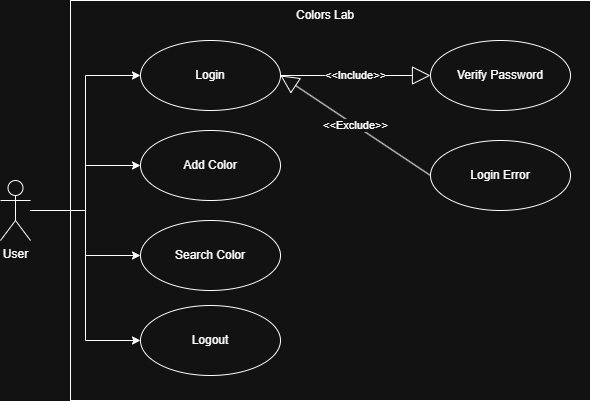

The diagram above was exported from draw.io. Its source (the exported page's mxGraphModel, read from the mxfile embedded in the PNG):
<mxGraphModel dx="2066" dy="1103" grid="1" gridSize="10" guides="1" tooltips="1" connect="1" arrows="1" fold="1" page="1" pageScale="1" pageWidth="850" pageHeight="1100" math="0" shadow="0">
  <root>
    <mxCell id="0" />
    <mxCell id="1" parent="0" />
    <mxCell id="u2y1_fdP3_BWYkQYbJIq-5" parent="1" style="rounded=0;whiteSpace=wrap;html=1;" value="" vertex="1">
      <mxGeometry height="400" width="520" x="210" y="210" as="geometry" />
    </mxCell>
    <mxCell id="u2y1_fdP3_BWYkQYbJIq-3" edge="1" parent="1" source="u2y1_fdP3_BWYkQYbJIq-1" style="edgeStyle=orthogonalEdgeStyle;rounded=0;orthogonalLoop=1;jettySize=auto;html=1;entryX=0;entryY=0.5;entryDx=0;entryDy=0;" target="u2y1_fdP3_BWYkQYbJIq-7" value="">
      <mxGeometry relative="1" as="geometry">
        <mxPoint x="245" y="520" as="targetPoint" />
      </mxGeometry>
    </mxCell>
    <mxCell id="u2y1_fdP3_BWYkQYbJIq-1" parent="1" style="shape=umlActor;verticalLabelPosition=bottom;verticalAlign=top;html=1;" value="User" vertex="1">
      <mxGeometry height="60" width="30" x="140" y="390" as="geometry" />
    </mxCell>
    <mxCell id="u2y1_fdP3_BWYkQYbJIq-7" parent="1" style="ellipse;whiteSpace=wrap;html=1;" value="Login" vertex="1">
      <mxGeometry height="70" width="140" x="280" y="250" as="geometry" />
    </mxCell>
    <mxCell id="u2y1_fdP3_BWYkQYbJIq-8" parent="1" style="ellipse;whiteSpace=wrap;html=1;" value="Add Color" vertex="1">
      <mxGeometry height="70" width="140" x="280" y="340" as="geometry" />
    </mxCell>
    <mxCell id="u2y1_fdP3_BWYkQYbJIq-9" parent="1" style="ellipse;whiteSpace=wrap;html=1;" value="Verify Password" vertex="1">
      <mxGeometry height="70" width="140" x="570" y="250" as="geometry" />
    </mxCell>
    <mxCell id="u2y1_fdP3_BWYkQYbJIq-11" edge="1" parent="1" source="u2y1_fdP3_BWYkQYbJIq-7" style="endArrow=block;endSize=16;endFill=0;html=1;rounded=0;entryX=0;entryY=0.5;entryDx=0;entryDy=0;exitX=1;exitY=0.5;exitDx=0;exitDy=0;" target="u2y1_fdP3_BWYkQYbJIq-9" value="&amp;lt;&amp;lt;Include&amp;gt;&amp;gt;">
      <mxGeometry relative="1" width="160" as="geometry">
        <mxPoint x="340" y="540" as="sourcePoint" />
        <mxPoint x="500" y="540" as="targetPoint" />
      </mxGeometry>
    </mxCell>
    <mxCell id="u2y1_fdP3_BWYkQYbJIq-14" parent="1" style="ellipse;whiteSpace=wrap;html=1;" value="Login Error" vertex="1">
      <mxGeometry height="70" width="140" x="570" y="350" as="geometry" />
    </mxCell>
    <mxCell id="u2y1_fdP3_BWYkQYbJIq-15" edge="1" parent="1" source="u2y1_fdP3_BWYkQYbJIq-14" style="endArrow=block;endSize=16;endFill=0;html=1;rounded=0;exitX=0;exitY=0.5;exitDx=0;exitDy=0;entryX=1;entryY=0.5;entryDx=0;entryDy=0;" target="u2y1_fdP3_BWYkQYbJIq-7" value="&amp;lt;&amp;lt;Exclude&amp;gt;&amp;gt;">
      <mxGeometry relative="1" width="160" as="geometry">
        <mxPoint x="380" y="430" as="sourcePoint" />
        <mxPoint x="540" y="430" as="targetPoint" />
      </mxGeometry>
    </mxCell>
    <mxCell id="u2y1_fdP3_BWYkQYbJIq-16" parent="1" style="ellipse;whiteSpace=wrap;html=1;" value="Search Color" vertex="1">
      <mxGeometry height="70" width="140" x="280" y="430" as="geometry" />
    </mxCell>
    <mxCell id="u2y1_fdP3_BWYkQYbJIq-17" edge="1" parent="1" source="u2y1_fdP3_BWYkQYbJIq-1" style="edgeStyle=orthogonalEdgeStyle;rounded=0;orthogonalLoop=1;jettySize=auto;html=1;entryX=0;entryY=0.5;entryDx=0;entryDy=0;" target="u2y1_fdP3_BWYkQYbJIq-8" value="">
      <mxGeometry relative="1" as="geometry">
        <mxPoint x="210" y="715" as="sourcePoint" />
        <mxPoint x="300" y="480" as="targetPoint" />
      </mxGeometry>
    </mxCell>
    <mxCell id="u2y1_fdP3_BWYkQYbJIq-18" edge="1" parent="1" source="u2y1_fdP3_BWYkQYbJIq-1" style="edgeStyle=orthogonalEdgeStyle;rounded=0;orthogonalLoop=1;jettySize=auto;html=1;entryX=0;entryY=0.5;entryDx=0;entryDy=0;" target="u2y1_fdP3_BWYkQYbJIq-16" value="">
      <mxGeometry relative="1" as="geometry">
        <mxPoint x="340" y="725" as="sourcePoint" />
        <mxPoint x="430" y="580" as="targetPoint" />
      </mxGeometry>
    </mxCell>
    <mxCell id="u2y1_fdP3_BWYkQYbJIq-19" parent="1" style="ellipse;whiteSpace=wrap;html=1;" value="Logout" vertex="1">
      <mxGeometry height="70" width="140" x="280" y="515" as="geometry" />
    </mxCell>
    <mxCell id="u2y1_fdP3_BWYkQYbJIq-20" edge="1" parent="1" source="u2y1_fdP3_BWYkQYbJIq-1" style="edgeStyle=orthogonalEdgeStyle;rounded=0;orthogonalLoop=1;jettySize=auto;html=1;entryX=0;entryY=0.5;entryDx=0;entryDy=0;" target="u2y1_fdP3_BWYkQYbJIq-19" value="">
      <mxGeometry relative="1" as="geometry">
        <mxPoint x="50" y="495" as="sourcePoint" />
        <mxPoint x="150" y="585" as="targetPoint" />
      </mxGeometry>
    </mxCell>
    <mxCell id="0OcZmpkofZl9SZH3B2Bt-1" parent="1" style="text;html=1;whiteSpace=wrap;strokeColor=none;fillColor=none;align=center;verticalAlign=middle;rounded=0;" value="Colors Lab" vertex="1">
      <mxGeometry height="30" width="80" x="425" y="210" as="geometry" />
    </mxCell>
  </root>
</mxGraphModel>